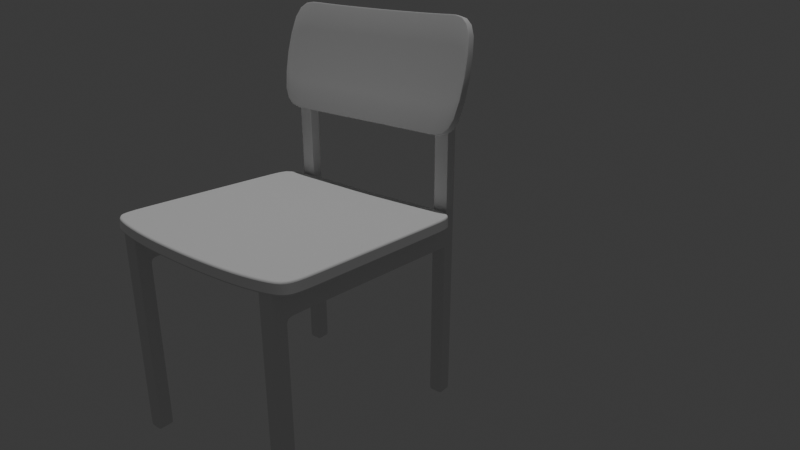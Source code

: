 # Source: chair.blend  (saved by Blender 4.2.66; exported with 4.5.12 LTS)
import bpy
from mathutils import Matrix  # noqa: F401  (used for matrix-valued properties, if any)

bpy.ops.wm.read_factory_settings(use_empty=True)
scene = bpy.context.scene
scene.name = 'Scene'

# ---- collections
col_collection = bpy.data.collections.new('Collection'); scene.collection.children.link(col_collection)

# ---- node groups
ng_smooth_by_angle = bpy.data.node_groups.new('Smooth by Angle', 'GeometryNodeTree')
_s = ng_smooth_by_angle.interface.new_socket(name='Mesh', in_out='OUTPUT', socket_type='NodeSocketGeometry')
_s = ng_smooth_by_angle.interface.new_socket(name='Mesh', in_out='INPUT', socket_type='NodeSocketGeometry')
_s = ng_smooth_by_angle.interface.new_socket(name='Angle', in_out='INPUT', socket_type='NodeSocketFloat')
_s.subtype = 'ANGLE'
_s.default_value = 0.5236
_s.min_value = 0.0
_s.max_value = 3.142
_s.description = 'Maximum face angle for smooth edges'
_s = ng_smooth_by_angle.interface.new_socket(name='Ignore Sharpness', in_out='INPUT', socket_type='NodeSocketBool')
_s.force_non_field = True
ng_smooth_by_angle.description = 'Set the sharpness of mesh edges based on the angle between the neighboring faces'
ng_smooth_by_angle.is_modifier = True
_N = ng_smooth_by_angle.nodes; _L = ng_smooth_by_angle.links
n0 = _N.new('GeometryNodeSetShadeSmooth'); n0.name = 'Set Shade Smooth'; n0.location = (120, -80)
n0.domain = 'EDGE'
n1 = _N.new('GeometryNodeSetShadeSmooth'); n1.name = 'Set Shade Smooth.001'; n1.location = (300, -80)
n2 = _N.new('NodeGroupOutput'); n2.name = 'Group Output'; n2.location = (480, -80)
n3 = _N.new('GeometryNodeInputMeshEdgeAngle'); n3.name = 'Edge Angle'; n3.location = (-440, -240)
n4 = _N.new('NodeGroupInput'); n4.name = 'Group Input'; n4.location = (-80, -80)
n5 = _N.new('GeometryNodeInputEdgeSmooth'); n5.name = 'Is Edge Smooth'; n5.location = (-260, -120)
n6 = _N.new('GeometryNodeInputShadeSmooth'); n6.name = 'Is Shade Smooth'; n6.location = (-440, -397)
n7 = _N.new('FunctionNodeCompare'); n7.name = 'Compare'; n7.location = (-260, -260)
n7.operation = 'LESS_EQUAL'
n7.inputs[6].default_value = (0.0, 0.0, 0.0, 0.0)
n7.inputs[7].default_value = (0.0, 0.0, 0.0, 0.0)
n8 = _N.new('FunctionNodeBooleanMath'); n8.name = 'Boolean Math.001'; n8.location = (-80, -260)
n9 = _N.new('NodeGroupInput'); n9.name = 'Group Input.001'; n9.location = (-440, -329)
n10 = _N.new('NodeGroupInput'); n10.name = 'Group Input.002'; n10.location = (-259, -189)
n11 = _N.new('FunctionNodeBooleanMath'); n11.name = 'Boolean Math'; n11.location = (-80, -149)
n11.operation = 'OR'
n12 = _N.new('FunctionNodeBooleanMath'); n12.name = 'Boolean Math.002'; n12.location = (-260, -380)
n12.operation = 'OR'
n13 = _N.new('NodeGroupInput'); n13.name = 'Group Input.003'; n13.location = (-440, -460)
_L.new(n3.outputs[0], n7.inputs[0])
_L.new(n1.outputs[0], n2.inputs[0])
_L.new(n9.outputs[1], n7.inputs[1])
_L.new(n7.outputs[0], n8.inputs[0])
_L.new(n4.outputs[0], n0.inputs[0])
_L.new(n0.outputs[0], n1.inputs[0])
_L.new(n8.outputs[0], n0.inputs[2])
_L.new(n10.outputs[2], n11.inputs[1])
_L.new(n5.outputs[0], n11.inputs[0])
_L.new(n11.outputs[0], n0.inputs[1])
_L.new(n13.outputs[2], n12.inputs[1])
_L.new(n6.outputs[0], n12.inputs[0])
_L.new(n12.outputs[0], n8.inputs[1])
n2.is_active_output = True

# ---- world
world_world = bpy.data.worlds.new('World'); scene.world = world_world
world_world.use_nodes = True; world_world.node_tree.nodes.clear()
_N = world_world.node_tree.nodes; _L = world_world.node_tree.links
n0 = _N.new('ShaderNodeOutputWorld'); n0.name = 'World Output'; n0.location = (300, 300)
n1 = _N.new('ShaderNodeBackground'); n1.name = 'Background'; n1.location = (10, 300)
n1.inputs[0].default_value = (0.05088, 0.05088, 0.05088, 1.0)
_L.new(n1.outputs[0], n0.inputs[0])
n0.is_active_output = True
world_world.color = (0.05088, 0.05088, 0.05088)
world_world.sun_shadow_jitter_overblur = 0.0

# ---- cameras
cam_camera = bpy.data.cameras.new('Camera')
cam_camera.lens = 34.0

# ---- lights
light_sun = bpy.data.lights.new('Sun', 'SUN')
light_sun.energy = 1.0

# ---- meshes
me_cube_002 = bpy.data.meshes.new('Cube.002')
me_cube_002.from_pydata([(0.04906, -0.0429, 1.326), (0.04906, 0.04917, -0.04917), (0.04906, -0.04785, 1.326), (0.04906, -0.04917, -0.04917), (0.04906, -0.04313, 1.084), (0.04906, 0.05799, 1.133), (0.04906, -0.0427, 1.156), (0.04906, 1.39, 1.067), (0.04906, 0.1131, 1.139), (0.04906, 0.1133, 1.316), (0.04906, 0.05026, 1.079), (0.04906, -0.04808, 1.085), (0.04906, 0.04438, 1.32), (0.04906, 0.04306, -0.04917), (0.04906, 0.04415, 1.08), (0.04906, -0.04801, 1.157), (0.04906, -0.04423, -0.04917), (0.04906, 1.39, 1.076), (0.04906, 0.1131, 1.148), (0.04906, 0.05105, 1.143), (0.04906, 0.04918, -0.04007), (0.04906, -0.04916, -0.04003), (0.04906, -0.04422, -0.04003), (0.04906, 0.04307, -0.04007), (0.0, -0.04423, -0.04917), (0.0, -0.04785, 1.326), (0.0, -0.04917, -0.04917), (0.0, -0.0429, 1.326), (0.0, 0.04917, -0.04917), (0.0, 0.05799, 1.133), (0.0, 1.39, 1.244), (0.0, 1.39, 1.067), (0.0, 0.1131, 1.139), (0.0, 0.05026, 1.079), (0.0, -0.04808, 1.085), (0.0, 0.04306, -0.04917), (0.04906, 1.517, 1.076), (0.0, -0.04801, 1.157), (0.0, 0.04918, -0.04007), (0.0, -0.04916, -0.04003), (0.0, 1.426, -0.0426), (0.0, 1.424, 1.064), (0.0, 1.516, -0.04269), (0.04906, 1.426, -0.0426), (0.04906, 1.509, -0.04268), (0.04906, 1.431, -0.04261), (0.04906, 1.517, 1.244), (0.0, 1.517, 1.076), (0.0, 1.517, 1.244), (0.0, 1.426, -0.04907), (0.04906, 1.426, -0.04907), (0.0, 1.516, -0.04916), (0.04906, 1.516, -0.04916), (0.04906, 1.427, 1.046), (0.0, 1.427, 1.046), (0.0, 1.517, 1.046), (0.04906, 1.517, 1.046), (0.0, 1.438, 1.246), (0.04906, 1.43, 1.073), (0.04906, 1.516, -0.04269), (0.0, 1.431, -0.04908), (0.04906, 1.431, -0.04908), (0.04906, 1.432, 1.046), (0.04906, 1.51, 1.244), (0.04906, 1.51, 1.076), (0.0, 1.508, -0.04915), (0.04906, 1.508, -0.04915), (0.04906, 1.51, 1.046), (0.04906, 1.518, 2.281), (0.0, 1.518, 2.281), (0.0, 1.433, 1.939), (0.04906, 1.51, 2.281), (0.0, 1.51, 2.281), (0.04906, 1.434, -0.04261), (0.04906, 1.444, 1.247), (0.04906, 1.433, 1.073), (0.0, 1.434, -0.04908), (0.04906, 1.434, -0.04908), (0.04906, 1.435, 1.046), (0.04906, 1.436, 1.952), (0.04906, -0.04785, 1.319), (0.04906, -0.04289, 1.319), (0.04906, 0.04465, 1.313), (0.04906, 1.39, 1.238), (0.04906, 0.1132, 1.309), (0.0, -0.04785, 1.319), (0.04906, 1.517, 1.238), (0.0, 1.517, 1.238), (0.04906, 1.51, 1.238), (0.04906, 1.436, 1.238), (0.0, 1.433, 1.928), (0.0, 1.518, 2.265), (0.04906, 1.51, 2.265), (0.04906, 1.518, 2.265), (0.04906, 1.436, 1.942), (0.04906, 1.39, 1.244), (0.04906, 1.39, 1.242), (0.04906, 1.438, 1.246), (0.04906, 1.44, 1.244), (0.04906, 1.435, 1.948), (0.04906, 1.433, 1.939), (0.04906, 1.435, 1.937), (0.04906, 1.433, 1.928), (0.04906, 0.04979, 1.108), (0.04906, -0.04292, 1.12), (0.04906, -0.04805, 1.121), (0.04906, 0.04327, 1.113), (0.0, -0.04805, 1.121), (0.0, 0.04979, 1.108), (0.04906, 0.08467, 1.139), (0.04906, 0.0812, 1.148), (0.04906, 0.07882, 1.318), (0.0, 0.08467, 1.139), (0.04906, 0.07895, 1.311), (0.04906, 1.413, 1.066), (0.0, 1.413, 1.066), (0.0, 1.411, 1.244), (0.04906, 1.416, 1.075), (0.04906, 1.411, 1.238), (0.04906, 1.412, 1.242), (0.04906, 1.411, 1.244), (0.0, 1.43, 1.244), (0.04906, 1.43, 1.238), (0.04906, 1.43, 1.244), (0.04906, 1.423, 1.065), (0.0, 1.423, 1.065), (0.04906, 1.432, 1.242)], [], [(22, 21, 3, 16), (38, 20, 1, 28), (26, 24, 16, 3), (35, 28, 1, 13), (23, 22, 16, 13), (106, 104, 4, 14), (122, 98, 126), (32, 31, 7, 8), (123, 97, 57, 121), (113, 84, 9, 111), (112, 32, 8, 109), (108, 103, 10, 33), (104, 105, 11, 4), (103, 106, 14, 10), (24, 35, 13, 16), (20, 23, 13, 1), (109, 8, 18, 110), (8, 7, 17, 18), (81, 80, 15, 6), (82, 81, 6, 19), (10, 14, 23, 20), (14, 4, 22, 23), (33, 10, 20, 38), (4, 11, 21, 22), (11, 34, 39, 21), (80, 85, 37, 15), (105, 107, 34, 11), (2, 0, 27, 25), (21, 39, 26, 3), (78, 73, 44, 67), (88, 86, 46, 63), (125, 41, 124), (97, 102, 90, 57), (54, 40, 43, 53), (87, 86, 36, 47), (40, 49, 50, 43), (93, 68, 71, 92), (65, 51, 52, 66), (59, 52, 51, 42), (44, 66, 52, 59), (64, 67, 56, 36), (36, 56, 55, 47), (41, 54, 53, 124), (124, 53, 62, 58), (43, 50, 61, 45), (49, 60, 61, 50), (56, 59, 42, 55), (67, 44, 59, 56), (53, 43, 45, 62), (75, 78, 67, 64), (73, 77, 66, 44), (76, 65, 66, 77), (89, 88, 63, 74), (71, 68, 69, 72), (91, 69, 68, 93), (94, 79, 99, 101), (74, 94, 101, 98), (92, 71, 79, 94), (60, 76, 77, 61), (45, 61, 77, 73), (58, 62, 78, 75), (62, 45, 73, 78), (58, 75, 89, 122), (75, 64, 88, 89), (48, 46, 86, 87), (64, 36, 86, 88), (2, 25, 85, 80), (12, 0, 81, 82), (0, 2, 80, 81), (110, 18, 84, 113), (18, 17, 83, 84), (63, 92, 94, 74), (122, 89, 74, 98), (48, 91, 93, 46), (102, 100, 70, 90), (46, 93, 92, 63), (119, 120, 95, 96), (102, 101, 99, 100), (97, 98, 101, 102), (84, 83, 96, 95, 9), (15, 37, 107, 105), (5, 19, 106, 103), (6, 15, 105, 104), (29, 5, 103, 108), (19, 6, 104, 106), (19, 110, 113, 82), (5, 109, 110, 19), (29, 112, 109, 5), (82, 113, 111, 12), (126, 123, 120, 119), (17, 117, 118, 83), (31, 115, 114, 7), (7, 114, 117, 17), (95, 120, 116, 30), (83, 118, 119, 96), (98, 97, 123, 126), (117, 58, 122, 118), (115, 125, 124, 114), (114, 124, 58, 117), (120, 123, 121, 116), (118, 122, 126, 119)])
_uv = me_cube_002.uv_layers.new(name='UVMap')
_uv.uv.foreach_set('vector', [0.6233, 0.2374, 0.6233, 0.25, 0.625, 0.25, 0.625, 0.2374, 0.6233, 0.875, 0.6233, 1.0, 0.625, 1.0, 0.625, 0.875, 0.75, 0.5, 0.75, 0.5126, 0.875, 0.5126, 0.875, 0.5, 0.75, 0.7345, 0.75, 0.75, 0.875, 0.75, 0.875, 0.7345, 0.6233, 0.01554, 0.6233, 0.2374, 0.625, 0.2374, 0.625, 0.01554, 0.4123, 0.01554, 0.4123, 0.2374, 0.4188, 0.2374, 0.4188, 0.01554, 0.3762, 0.0, 0.3754, 0.0, 0.3754, 0.0, 0.4073, 0.875, 0.4073, 0.875, 0.4073, 1.0, 0.4073, 1.0, 0.0, 0.0, 0.0, 0.0, 0.0, 0.0, 0.0, 0.0, 0.3762, 0.007769, 0.3762, 0.0, 0.375, 0.0, 0.375, 0.007769, 0.4073, 0.875, 0.4073, 0.875, 0.4073, 1.0, 0.4073, 1.0, 0.4131, 0.875, 0.4131, 1.0, 0.4188, 1.0, 0.4188, 0.875, 0.4123, 0.2374, 0.4123, 0.25, 0.4188, 0.25, 0.4188, 0.2374, 0.4131, 0.0, 0.4123, 0.01554, 0.4188, 0.01554, 0.4188, 0.0, 0.75, 0.5126, 0.75, 0.7345, 0.875, 0.7345, 0.875, 0.5126, 0.6233, 0.0, 0.6233, 0.01554, 0.625, 0.01554, 0.625, 0.0, 0.4073, 0.0, 0.4073, 0.0, 0.4057, 0.0, 0.4057, 0.007769, 0.4073, 0.0, 0.4073, 0.0, 0.4057, 0.0, 0.4057, 0.0, 0.3762, 0.2374, 0.3762, 0.25, 0.4057, 0.25, 0.4057, 0.2374, 0.3762, 0.01554, 0.3762, 0.2374, 0.4057, 0.2374, 0.4057, 0.01554, 0.4188, 0.0, 0.4188, 0.01554, 0.6233, 0.01554, 0.6233, 0.0, 0.4188, 0.01554, 0.4188, 0.2374, 0.6233, 0.2374, 0.6233, 0.01554, 0.4188, 0.875, 0.4188, 1.0, 0.6233, 1.0, 0.6233, 0.875, 0.4188, 0.2374, 0.4188, 0.25, 0.6233, 0.25, 0.6233, 0.2374, 0.4188, 0.25, 0.4188, 0.375, 0.6233, 0.375, 0.6233, 0.25, 0.3762, 0.25, 0.3762, 0.375, 0.4057, 0.375, 0.4057, 0.25, 0.4123, 0.25, 0.4123, 0.375, 0.4188, 0.375, 0.4188, 0.25, 0.125, 0.5, 0.125, 0.5126, 0.25, 0.5126, 0.25, 0.5, 0.6233, 0.25, 0.6233, 0.375, 0.625, 0.375, 0.625, 0.25, 0.4073, 0.0, 0.4073, 0.0, 0.4073, 0.0, 0.4073, 0.0, 0.3762, 0.0, 0.3762, 0.0, 0.375, 0.0, 0.375, 0.0, 0.4073, 0.875, 0.4073, 0.875, 0.4073, 1.0, 0.0, 0.0, 0.0, 0.0, 0.0, 0.0, 0.0, 0.0, 0.4073, 0.875, 0.4073, 0.875, 0.4073, 1.0, 0.4073, 1.0, 0.3762, 0.875, 0.3762, 1.0, 0.4057, 1.0, 0.4057, 0.875, 0.4073, 0.875, 0.4073, 0.875, 0.4073, 1.0, 0.4073, 1.0, 0.375, 0.0, 0.375, 0.0, 0.375, 0.0, 0.375, 0.0, 0.4073, 0.875, 0.4073, 0.875, 0.4073, 1.0, 0.4073, 1.0, 0.4073, 1.0, 0.4073, 1.0, 0.4073, 0.875, 0.4073, 0.875, 0.4073, 0.0, 0.4073, 0.0, 0.4073, 0.0, 0.4073, 0.0, 0.4057, 0.0, 0.4073, 0.0, 0.4073, 0.0, 0.4057, 0.0, 0.4057, 1.0, 0.4073, 1.0, 0.4073, 0.875, 0.4057, 0.875, 0.4073, 0.875, 0.4073, 0.875, 0.4073, 1.0, 0.4073, 1.0, 0.4073, 0.0, 0.4073, 0.0, 0.4073, 0.0, 0.4057, 0.0, 0.4073, 0.0, 0.4073, 0.0, 0.4073, 0.0, 0.4073, 0.0, 0.4073, 0.875, 0.4073, 0.875, 0.4073, 1.0, 0.4073, 1.0, 0.4073, 1.0, 0.4073, 1.0, 0.4073, 0.875, 0.4073, 0.875, 0.4073, 0.0, 0.4073, 0.0, 0.4073, 0.0, 0.4073, 0.0, 0.4073, 0.0, 0.4073, 0.0, 0.4073, 0.0, 0.4073, 0.0, 0.4057, 0.0, 0.4073, 0.0, 0.4073, 0.0, 0.4057, 0.0, 0.4073, 0.0, 0.4073, 0.0, 0.4073, 0.0, 0.4073, 0.0, 0.4073, 0.875, 0.4073, 0.875, 0.4073, 1.0, 0.4073, 1.0, 0.3762, 0.0, 0.3762, 0.0, 0.375, 0.0, 0.375, 0.0, 0.0, 0.0, 0.0, 0.0, 0.0, 0.0, 0.0, 0.0, 0.375, 0.875, 0.375, 0.875, 0.375, 1.0, 0.375, 1.0, 0.375, 0.0, 0.375, 0.0, 0.375, 0.0, 0.375, 0.0, 0.375, 0.0, 0.375, 0.0, 0.375, 0.0, 0.375, 0.0, 0.375, 0.0, 0.375, 0.0, 0.375, 0.0, 0.375, 0.0, 0.4073, 0.875, 0.4073, 0.875, 0.4073, 1.0, 0.4073, 1.0, 0.4073, 0.0, 0.4073, 0.0, 0.4073, 0.0, 0.4073, 0.0, 0.4057, 0.0, 0.4073, 0.0, 0.4073, 0.0, 0.4057, 0.0, 0.4073, 0.0, 0.4073, 0.0, 0.4073, 0.0, 0.4073, 0.0, 0.4057, 0.0, 0.4057, 0.0, 0.3762, 0.0, 0.3762, 0.0, 0.4057, 0.0, 0.4057, 0.0, 0.3762, 0.0, 0.3762, 0.0, 0.375, 0.875, 0.375, 1.0, 0.3762, 1.0, 0.3762, 0.875, 0.4057, 0.0, 0.4057, 0.0, 0.3762, 0.0, 0.3762, 0.0, 0.375, 0.25, 0.375, 0.375, 0.3762, 0.375, 0.3762, 0.25, 0.375, 0.01554, 0.375, 0.2374, 0.3762, 0.2374, 0.3762, 0.01554, 0.375, 0.2374, 0.375, 0.25, 0.3762, 0.25, 0.3762, 0.2374, 0.4057, 0.007769, 0.4057, 0.0, 0.3762, 0.0, 0.3762, 0.007769, 0.4057, 0.0, 0.4057, 0.0, 0.3762, 0.0, 0.3762, 0.0, 0.375, 0.0, 0.375, 0.0, 0.375, 0.0, 0.375, 0.0, 0.3762, 0.0, 0.3762, 0.0, 0.375, 0.0, 0.3754, 0.0, 0.375, 0.875, 0.375, 0.875, 0.375, 1.0, 0.375, 1.0, 0.0, 0.0, 0.0, 0.0, 0.0, 0.0, 0.0, 0.0, 0.375, 0.0, 0.375, 0.0, 0.375, 0.0, 0.375, 0.0, 0.0, 0.0, 0.0, 0.0, 0.0, 0.0, 0.0, 0.0, 0.0, 0.0, 0.0, 0.0, 0.0, 0.0, 0.0, 0.0, 0.0, 0.0, 0.0, 0.0, 0.0, 0.0, 0.0, 0.0, 0.3762, 0.0, 0.3762, 0.0, 0.3754, 0.0, 0.375, 0.0, 0.375, 0.0, 0.4057, 0.25, 0.4057, 0.375, 0.4123, 0.375, 0.4123, 0.25, 0.4073, 0.0, 0.4057, 0.01554, 0.4123, 0.01554, 0.4131, 0.0, 0.4057, 0.2374, 0.4057, 0.25, 0.4123, 0.25, 0.4123, 0.2374, 0.4073, 0.875, 0.4073, 1.0, 0.4131, 1.0, 0.4131, 0.875, 0.4057, 0.01554, 0.4057, 0.2374, 0.4123, 0.2374, 0.4123, 0.01554, 0.4057, 0.01554, 0.4057, 0.007769, 0.3762, 0.007769, 0.3762, 0.01554, 0.4073, 0.0, 0.4073, 0.0, 0.4057, 0.007769, 0.4057, 0.01554, 0.4073, 0.875, 0.4073, 0.875, 0.4073, 1.0, 0.4073, 1.0, 0.3762, 0.01554, 0.3762, 0.007769, 0.375, 0.007769, 0.375, 0.01554, 0.0, 0.0, 0.0, 0.0, 0.0, 0.0, 0.0, 0.0, 0.4057, 0.0, 0.4057, 0.0, 0.3762, 0.0, 0.3762, 0.0, 0.4073, 0.875, 0.4073, 0.875, 0.4073, 1.0, 0.4073, 1.0, 0.4073, 0.0, 0.4073, 0.0, 0.4057, 0.0, 0.4057, 0.0, 0.0, 0.0, 0.0, 0.0, 0.0, 0.0, 0.0, 0.0, 0.3762, 0.0, 0.3762, 0.0, 0.3754, 0.0, 0.3754, 0.0, 0.0, 0.0, 0.0, 0.0, 0.0, 0.0, 0.0, 0.0, 0.4057, 0.0, 0.4057, 0.0, 0.3762, 0.0, 0.3762, 0.0, 0.4073, 0.875, 0.4073, 0.875, 0.4073, 1.0, 0.4073, 1.0, 0.4073, 0.0, 0.4073, 0.0, 0.4057, 0.0, 0.4057, 0.0, 0.0, 0.0, 0.0, 0.0, 0.0, 0.0, 0.0, 0.0, 0.3762, 0.0, 0.3762, 0.0, 0.3754, 0.0, 0.3754, 0.0])
me_cube_002.update()
me_plane = bpy.data.meshes.new('Plane')
me_plane.from_pydata([(0.0, -1.227, 0.01271), (1.841, -1.055, 0.09374), (0.0, 2.609, 0.01271), (1.841, 2.293, 0.09374), (0.2128, -1.227, 0.01271), (0.2128, 2.609, 0.01271), (0.9653, -1.227, 0.03178), (0.957, 2.608, 0.03178), (1.631, -1.161, 0.07309), (1.631, 2.496, 0.07309), (0.0, -0.6467, 0.01271), (1.841, -0.5663, 0.09374), (0.2128, -0.6467, 0.01271), (0.964, -0.6581, 0.03178), (1.631, -0.5842, 0.07309), (1.841, 1.919, 0.09374), (0.2128, 2.309, 0.01271), (0.9577, 2.24, 0.03178), (1.631, 2.099, 0.07309), (0.0, 2.309, 0.01271)], [], [(18, 15, 3, 9), (19, 16, 5, 2), (16, 17, 7, 5), (17, 18, 9, 7), (6, 8, 14, 13), (4, 6, 13, 12), (0, 4, 12, 10), (8, 1, 11, 14), (13, 14, 18, 17), (12, 13, 17, 16), (10, 12, 16, 19), (14, 11, 15, 18)])
me_plane.polygons.foreach_set('use_smooth', [True] * 12)
_uv = me_plane.uv_layers.new(name='UVMap')
_uv.uv.foreach_set('vector', [0.9337, 0.9298, 1.0, 0.907, 1.0, 0.9941, 0.9337, 1.019, 0.0, 0.907, 0.1209, 0.907, 0.1209, 0.9941, 0.0, 0.9941, 0.1209, 0.907, 0.5686, 0.8834, 0.5686, 0.9682, 0.1209, 0.9941, 0.5686, 0.8834, 0.9337, 0.9298, 0.9337, 1.019, 0.5686, 0.9682, 0.5686, 0.0, 0.9337, -0.002136, 0.9337, 0.1509, 0.5686, 0.1451, 0.1209, 0.0, 0.5686, 0.0, 0.5686, 0.1451, 0.1209, 0.1489, 0.0, 0.0, 0.1209, 0.0, 0.1209, 0.1489, 0.0, 0.1489, 0.9337, -0.002136, 1.0, 0.0, 1.0, 0.1489, 0.9337, 0.1509, 0.5686, 0.1451, 0.9337, 0.1509, 0.9337, 0.9298, 0.5686, 0.8834, 0.1209, 0.1489, 0.5686, 0.1451, 0.5686, 0.8834, 0.1209, 0.907, 0.0, 0.1489, 0.1209, 0.1489, 0.1209, 0.907, 0.0, 0.907, 0.9337, 0.1509, 1.0, 0.1489, 1.0, 0.907, 0.9337, 0.9298])
me_plane.update()
me_plane_003 = bpy.data.meshes.new('Plane.003')
me_plane_003.from_pydata([(0.0, -1.458, -3.148), (2.933, -1.398, -2.935), (0.0, 1.232, -3.907), (2.933, 1.34, -3.707), (2.122, -1.431, -3.052), (2.122, 1.269, -3.813), (1.061, 1.243, -3.885), (1.061, -1.452, -3.125)], [], [(4, 1, 3, 5), (7, 4, 5, 6), (0, 7, 6, 2)])
me_plane_003.polygons.foreach_set('use_smooth', [True] * 3)
_uv = me_plane_003.uv_layers.new(name='UVMap')
_uv.uv.foreach_set('vector', [0.7234, 0.0, 1.0, 0.0, 1.0, 1.0, 0.7234, 1.0, 0.3617, 0.0, 0.7234, 0.0, 0.7234, 1.0, 0.3617, 1.0, 0.0, 0.0, 0.3617, 0.0, 0.3617, 1.0, 0.0, 1.0])
me_plane_003.update()

# ---- objects
ob_empty = bpy.data.objects.new('Empty', None)
ob_empty_001 = bpy.data.objects.new('Empty.001', None)
ob_empty_002 = bpy.data.objects.new('Empty.002', None)
ob_cube = bpy.data.objects.new('Cube', me_cube_002)
ob_plane = bpy.data.objects.new('Plane', me_plane)
ob_sun = bpy.data.objects.new('Sun', light_sun)
ob_plane_001 = bpy.data.objects.new('Plane.001', me_plane_003)
ob_camera = bpy.data.objects.new('Camera', cam_camera)

# ---- transforms, parenting, visibility, modifiers, constraints
ob_empty.location = (-0.09923, 0.1845, 0.0)
ob_empty.rotation_euler = (0.0, 0.0, 1.571)
ob_empty.scale = (0.8316, 0.8316, 0.8316)
ob_empty.empty_display_type = 'IMAGE'
ob_empty.empty_display_size = 5.0
ob_empty.use_empty_image_alpha = True
ob_empty.color = (1.0, 1.0, 1.0, 0.1835)
ob_empty_001.location = (-2.502, 0.0, 0.7168)
ob_empty_001.rotation_euler = (1.571, -0.0, 1.571)
ob_empty_001.empty_display_type = 'IMAGE'
ob_empty_001.empty_display_size = 5.0
ob_empty_001.use_empty_image_alpha = True
ob_empty_001.color = (1.0, 1.0, 1.0, 0.2809)
ob_empty_002.location = (0.07961, 2.38, 1.033)
ob_empty_002.rotation_euler = (1.571, -0.0, 0.0)
ob_empty_002.scale = (0.8063, 0.8063, 0.8063)
ob_empty_002.empty_display_type = 'IMAGE'
ob_empty_002.empty_display_size = 5.0
ob_empty_002.use_empty_image_alpha = True
ob_empty_002.color = (1.0, 1.0, 1.0, 0.09738)
ob_cube.location = (0.5893, -0.5477, 0.05715)
_m = ob_cube.modifiers.new('Mirror', 'MIRROR')
_m.use_clip = True
_m = ob_cube.modifiers.new('Subdivision', 'SUBSURF')
_m.levels = 4
_m = ob_cube.modifiers.new('Mirror.001', 'MIRROR')
_m.mirror_object = ob_plane
ob_plane.location = (0.0, -0.1371, 1.4)
ob_plane.rotation_euler = (-0.05071, -2.087e-17, 9.826e-19)
ob_plane.scale = (0.402, 0.402, 0.402)
_m = ob_plane.modifiers.new('Mirror', 'MIRROR')
_m.use_clip = True
_m = ob_plane.modifiers.new('Subdivision', 'SUBSURF')
_m.levels = 3
_m = ob_plane.modifiers.new('Solidify', 'SOLIDIFY')
_m.thickness = 0.2
_m = ob_plane.modifiers.new('Smooth by Angle', 'NODES')
_m.node_group = ng_smooth_by_angle
_gi = [s.identifier for s in ng_smooth_by_angle.interface.items_tree if s.item_type == 'SOCKET' and s.in_out == 'INPUT']
_m[_gi[1]] = 1.129  # Angle
_m.show_group_selector = False
_m = ob_plane.modifiers.new('Bevel', 'BEVEL')
_m.segments = 3
ob_sun.location = (2.429, 0.0, 2.865)
ob_plane_001.location = (0.0, 0.03793, 2.227)
ob_plane_001.rotation_euler = (1.585, 3.19e-18, 2.291e-20)
ob_plane_001.scale = (0.2561, 0.2561, 0.2561)
_m = ob_plane_001.modifiers.new('Mirror', 'MIRROR')
_m.use_clip = True
_m = ob_plane_001.modifiers.new('Subdivision', 'SUBSURF')
_m.levels = 4
_m = ob_plane_001.modifiers.new('Solidify', 'SOLIDIFY')
_m.thickness = 0.2
_m = ob_plane_001.modifiers.new('Bevel', 'BEVEL')
_m.width = 0.02
_m.width_pct = 0.02
_m.segments = 3
_m = ob_plane_001.modifiers.new('Smooth by Angle', 'NODES')
_m.node_group = ng_smooth_by_angle
_m.use_pin_to_last = True
_m.show_group_selector = False
ob_camera.location = (3.213, -2.783, 3.095)
ob_camera.rotation_euler = (1.185, -1.171e-07, 0.6772)

# ---- collection membership
col_collection.objects.link(ob_empty)
col_collection.objects.link(ob_empty_001)
col_collection.objects.link(ob_empty_002)
col_collection.objects.link(ob_cube)
col_collection.objects.link(ob_plane)
col_collection.objects.link(ob_sun)
col_collection.objects.link(ob_plane_001)
col_collection.objects.link(ob_camera)

# ---- scene / render settings (as saved in the file)
scene.camera = ob_camera
scene.frame_start = 1; scene.frame_end = 250; scene.frame_set(76)
scene.render.engine = 'BLENDER_EEVEE_NEXT'
bpy.context.view_layer.update()
